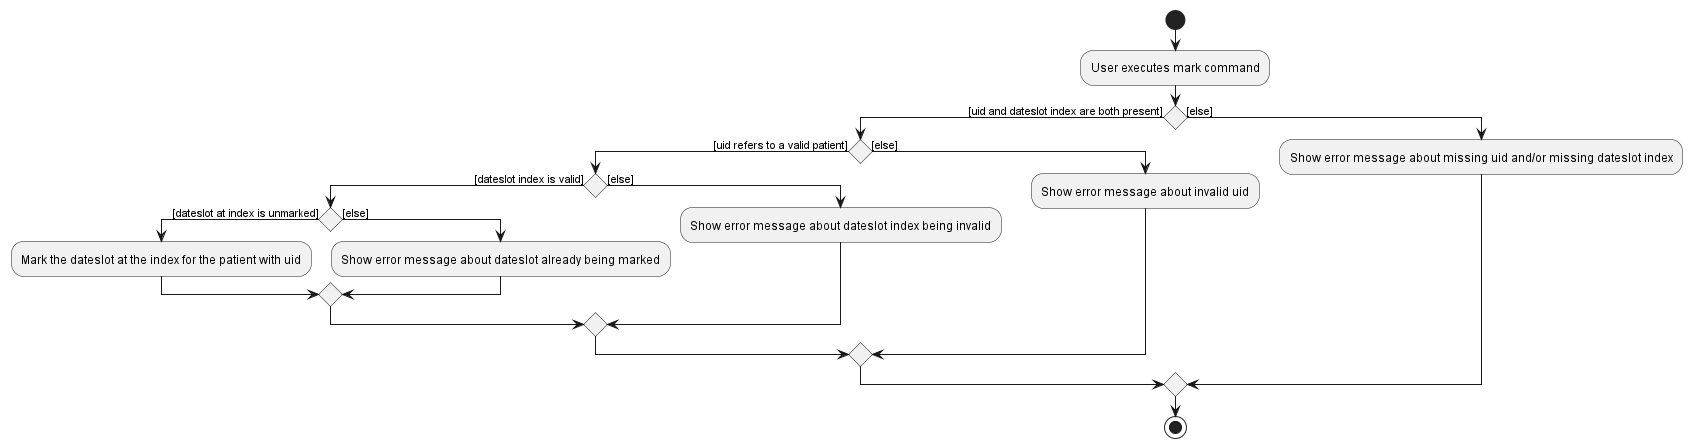

The diagram above was rendered by PlantUML. Its source (embedded in the PNG):
@startuml
!include style.puml

start
:User executes mark command;

if () then ([uid and dateslot index are both present])
    if () then ([uid refers to a valid patient])
        if () then ([dateslot index is valid])
            if () then ([dateslot at index is unmarked])
                :Mark the dateslot at the index for the patient with uid;
            else ([else])
                :Show error message about dateslot already being marked;
            endif
        else ([else])
            :Show error message about dateslot index being invalid;
        endif
    else ([else])
        :Show error message about invalid uid;
    endif
else ([else])
    :Show error message about missing uid and/or missing dateslot index;
endif
stop
@enduml